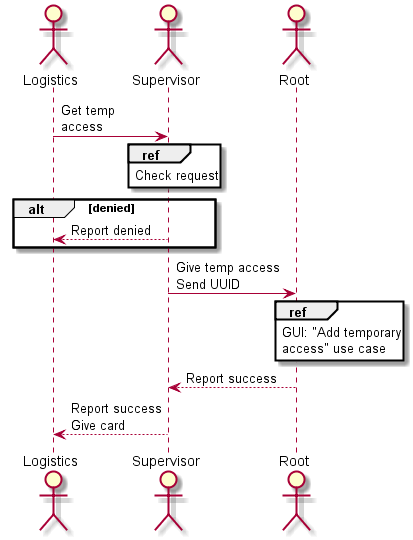

The diagram above was rendered by PlantUML. Its source (embedded in the PNG):
@startuml Get_Temporary_Access

actor Logistics
actor Supervisor
actor Root

Logistics -> Supervisor : Get temp\naccess 
ref over Supervisor : Check request
alt denied
Supervisor --> Logistics : Report denied
end
Supervisor -> Root : Give temp access\nSend UUID
ref over Root : GUI: "Add temporary\naccess" use case
Root --> Supervisor : Report success
Supervisor --> Logistics : Report success\nGive card 

@enduml